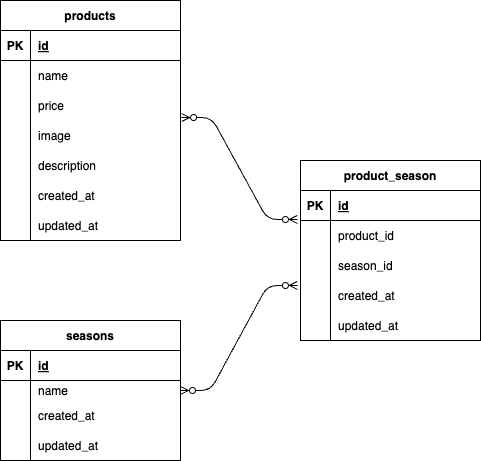

The diagram above was exported from draw.io. Its source (the exported page's mxGraphModel, read from the mxfile embedded in the PNG):
<mxGraphModel dx="521" dy="592" grid="1" gridSize="10" guides="1" tooltips="1" connect="1" arrows="1" fold="1" page="1" pageScale="1" pageWidth="827" pageHeight="1169" math="0" shadow="0">
  <root>
    <mxCell id="0" />
    <mxCell id="1" parent="0" />
    <mxCell id="2" value="products" style="shape=table;startSize=30;container=1;collapsible=1;childLayout=tableLayout;fixedRows=1;rowLines=0;fontStyle=1;align=center;resizeLast=1;" vertex="1" parent="1">
      <mxGeometry x="140" y="120" width="180" height="240" as="geometry" />
    </mxCell>
    <mxCell id="3" value="" style="shape=tableRow;horizontal=0;startSize=0;swimlaneHead=0;swimlaneBody=0;fillColor=none;collapsible=0;dropTarget=0;points=[[0,0.5],[1,0.5]];portConstraint=eastwest;top=0;left=0;right=0;bottom=1;" vertex="1" parent="2">
      <mxGeometry y="30" width="180" height="30" as="geometry" />
    </mxCell>
    <mxCell id="4" value="PK" style="shape=partialRectangle;connectable=0;fillColor=none;top=0;left=0;bottom=0;right=0;fontStyle=1;overflow=hidden;" vertex="1" parent="3">
      <mxGeometry width="30" height="30" as="geometry">
        <mxRectangle width="30" height="30" as="alternateBounds" />
      </mxGeometry>
    </mxCell>
    <mxCell id="5" value="id" style="shape=partialRectangle;connectable=0;fillColor=none;top=0;left=0;bottom=0;right=0;align=left;spacingLeft=6;fontStyle=5;overflow=hidden;" vertex="1" parent="3">
      <mxGeometry x="30" width="150" height="30" as="geometry">
        <mxRectangle width="150" height="30" as="alternateBounds" />
      </mxGeometry>
    </mxCell>
    <mxCell id="6" value="" style="shape=tableRow;horizontal=0;startSize=0;swimlaneHead=0;swimlaneBody=0;fillColor=none;collapsible=0;dropTarget=0;points=[[0,0.5],[1,0.5]];portConstraint=eastwest;top=0;left=0;right=0;bottom=0;" vertex="1" parent="2">
      <mxGeometry y="60" width="180" height="30" as="geometry" />
    </mxCell>
    <mxCell id="7" value="" style="shape=partialRectangle;connectable=0;fillColor=none;top=0;left=0;bottom=0;right=0;editable=1;overflow=hidden;" vertex="1" parent="6">
      <mxGeometry width="30" height="30" as="geometry">
        <mxRectangle width="30" height="30" as="alternateBounds" />
      </mxGeometry>
    </mxCell>
    <mxCell id="8" value="name" style="shape=partialRectangle;connectable=0;fillColor=none;top=0;left=0;bottom=0;right=0;align=left;spacingLeft=6;overflow=hidden;" vertex="1" parent="6">
      <mxGeometry x="30" width="150" height="30" as="geometry">
        <mxRectangle width="150" height="30" as="alternateBounds" />
      </mxGeometry>
    </mxCell>
    <mxCell id="9" value="" style="shape=tableRow;horizontal=0;startSize=0;swimlaneHead=0;swimlaneBody=0;fillColor=none;collapsible=0;dropTarget=0;points=[[0,0.5],[1,0.5]];portConstraint=eastwest;top=0;left=0;right=0;bottom=0;" vertex="1" parent="2">
      <mxGeometry y="90" width="180" height="30" as="geometry" />
    </mxCell>
    <mxCell id="10" value="" style="shape=partialRectangle;connectable=0;fillColor=none;top=0;left=0;bottom=0;right=0;editable=1;overflow=hidden;" vertex="1" parent="9">
      <mxGeometry width="30" height="30" as="geometry">
        <mxRectangle width="30" height="30" as="alternateBounds" />
      </mxGeometry>
    </mxCell>
    <mxCell id="11" value="price" style="shape=partialRectangle;connectable=0;fillColor=none;top=0;left=0;bottom=0;right=0;align=left;spacingLeft=6;overflow=hidden;" vertex="1" parent="9">
      <mxGeometry x="30" width="150" height="30" as="geometry">
        <mxRectangle width="150" height="30" as="alternateBounds" />
      </mxGeometry>
    </mxCell>
    <mxCell id="12" value="" style="shape=tableRow;horizontal=0;startSize=0;swimlaneHead=0;swimlaneBody=0;fillColor=none;collapsible=0;dropTarget=0;points=[[0,0.5],[1,0.5]];portConstraint=eastwest;top=0;left=0;right=0;bottom=0;" vertex="1" parent="2">
      <mxGeometry y="120" width="180" height="30" as="geometry" />
    </mxCell>
    <mxCell id="13" value="" style="shape=partialRectangle;connectable=0;fillColor=none;top=0;left=0;bottom=0;right=0;editable=1;overflow=hidden;" vertex="1" parent="12">
      <mxGeometry width="30" height="30" as="geometry">
        <mxRectangle width="30" height="30" as="alternateBounds" />
      </mxGeometry>
    </mxCell>
    <mxCell id="14" value="image" style="shape=partialRectangle;connectable=0;fillColor=none;top=0;left=0;bottom=0;right=0;align=left;spacingLeft=6;overflow=hidden;" vertex="1" parent="12">
      <mxGeometry x="30" width="150" height="30" as="geometry">
        <mxRectangle width="150" height="30" as="alternateBounds" />
      </mxGeometry>
    </mxCell>
    <mxCell id="41" style="shape=tableRow;horizontal=0;startSize=0;swimlaneHead=0;swimlaneBody=0;fillColor=none;collapsible=0;dropTarget=0;points=[[0,0.5],[1,0.5]];portConstraint=eastwest;top=0;left=0;right=0;bottom=0;" vertex="1" parent="2">
      <mxGeometry y="150" width="180" height="30" as="geometry" />
    </mxCell>
    <mxCell id="42" style="shape=partialRectangle;connectable=0;fillColor=none;top=0;left=0;bottom=0;right=0;editable=1;overflow=hidden;" vertex="1" parent="41">
      <mxGeometry width="30" height="30" as="geometry">
        <mxRectangle width="30" height="30" as="alternateBounds" />
      </mxGeometry>
    </mxCell>
    <mxCell id="43" value="description" style="shape=partialRectangle;connectable=0;fillColor=none;top=0;left=0;bottom=0;right=0;align=left;spacingLeft=6;overflow=hidden;" vertex="1" parent="41">
      <mxGeometry x="30" width="150" height="30" as="geometry">
        <mxRectangle width="150" height="30" as="alternateBounds" />
      </mxGeometry>
    </mxCell>
    <mxCell id="44" style="shape=tableRow;horizontal=0;startSize=0;swimlaneHead=0;swimlaneBody=0;fillColor=none;collapsible=0;dropTarget=0;points=[[0,0.5],[1,0.5]];portConstraint=eastwest;top=0;left=0;right=0;bottom=0;" vertex="1" parent="2">
      <mxGeometry y="180" width="180" height="30" as="geometry" />
    </mxCell>
    <mxCell id="45" style="shape=partialRectangle;connectable=0;fillColor=none;top=0;left=0;bottom=0;right=0;editable=1;overflow=hidden;" vertex="1" parent="44">
      <mxGeometry width="30" height="30" as="geometry">
        <mxRectangle width="30" height="30" as="alternateBounds" />
      </mxGeometry>
    </mxCell>
    <mxCell id="46" value="created_at" style="shape=partialRectangle;connectable=0;fillColor=none;top=0;left=0;bottom=0;right=0;align=left;spacingLeft=6;overflow=hidden;" vertex="1" parent="44">
      <mxGeometry x="30" width="150" height="30" as="geometry">
        <mxRectangle width="150" height="30" as="alternateBounds" />
      </mxGeometry>
    </mxCell>
    <mxCell id="47" style="shape=tableRow;horizontal=0;startSize=0;swimlaneHead=0;swimlaneBody=0;fillColor=none;collapsible=0;dropTarget=0;points=[[0,0.5],[1,0.5]];portConstraint=eastwest;top=0;left=0;right=0;bottom=0;" vertex="1" parent="2">
      <mxGeometry y="210" width="180" height="30" as="geometry" />
    </mxCell>
    <mxCell id="48" style="shape=partialRectangle;connectable=0;fillColor=none;top=0;left=0;bottom=0;right=0;editable=1;overflow=hidden;" vertex="1" parent="47">
      <mxGeometry width="30" height="30" as="geometry">
        <mxRectangle width="30" height="30" as="alternateBounds" />
      </mxGeometry>
    </mxCell>
    <mxCell id="49" value="updated_at" style="shape=partialRectangle;connectable=0;fillColor=none;top=0;left=0;bottom=0;right=0;align=left;spacingLeft=6;overflow=hidden;" vertex="1" parent="47">
      <mxGeometry x="30" width="150" height="30" as="geometry">
        <mxRectangle width="150" height="30" as="alternateBounds" />
      </mxGeometry>
    </mxCell>
    <mxCell id="15" value="seasons" style="shape=table;startSize=30;container=1;collapsible=1;childLayout=tableLayout;fixedRows=1;rowLines=0;fontStyle=1;align=center;resizeLast=1;" vertex="1" parent="1">
      <mxGeometry x="140" y="440" width="180" height="140" as="geometry" />
    </mxCell>
    <mxCell id="16" value="" style="shape=tableRow;horizontal=0;startSize=0;swimlaneHead=0;swimlaneBody=0;fillColor=none;collapsible=0;dropTarget=0;points=[[0,0.5],[1,0.5]];portConstraint=eastwest;top=0;left=0;right=0;bottom=1;" vertex="1" parent="15">
      <mxGeometry y="30" width="180" height="30" as="geometry" />
    </mxCell>
    <mxCell id="17" value="PK" style="shape=partialRectangle;connectable=0;fillColor=none;top=0;left=0;bottom=0;right=0;fontStyle=1;overflow=hidden;" vertex="1" parent="16">
      <mxGeometry width="30" height="30" as="geometry">
        <mxRectangle width="30" height="30" as="alternateBounds" />
      </mxGeometry>
    </mxCell>
    <mxCell id="18" value="id" style="shape=partialRectangle;connectable=0;fillColor=none;top=0;left=0;bottom=0;right=0;align=left;spacingLeft=6;fontStyle=5;overflow=hidden;" vertex="1" parent="16">
      <mxGeometry x="30" width="150" height="30" as="geometry">
        <mxRectangle width="150" height="30" as="alternateBounds" />
      </mxGeometry>
    </mxCell>
    <mxCell id="19" value="" style="shape=tableRow;horizontal=0;startSize=0;swimlaneHead=0;swimlaneBody=0;fillColor=none;collapsible=0;dropTarget=0;points=[[0,0.5],[1,0.5]];portConstraint=eastwest;top=0;left=0;right=0;bottom=0;" vertex="1" parent="15">
      <mxGeometry y="60" width="180" height="20" as="geometry" />
    </mxCell>
    <mxCell id="20" value="" style="shape=partialRectangle;connectable=0;fillColor=none;top=0;left=0;bottom=0;right=0;editable=1;overflow=hidden;" vertex="1" parent="19">
      <mxGeometry width="30" height="20" as="geometry">
        <mxRectangle width="30" height="20" as="alternateBounds" />
      </mxGeometry>
    </mxCell>
    <mxCell id="21" value="name" style="shape=partialRectangle;connectable=0;fillColor=none;top=0;left=0;bottom=0;right=0;align=left;spacingLeft=6;overflow=hidden;" vertex="1" parent="19">
      <mxGeometry x="30" width="150" height="20" as="geometry">
        <mxRectangle width="150" height="20" as="alternateBounds" />
      </mxGeometry>
    </mxCell>
    <mxCell id="22" value="" style="shape=tableRow;horizontal=0;startSize=0;swimlaneHead=0;swimlaneBody=0;fillColor=none;collapsible=0;dropTarget=0;points=[[0,0.5],[1,0.5]];portConstraint=eastwest;top=0;left=0;right=0;bottom=0;" vertex="1" parent="15">
      <mxGeometry y="80" width="180" height="30" as="geometry" />
    </mxCell>
    <mxCell id="23" value="" style="shape=partialRectangle;connectable=0;fillColor=none;top=0;left=0;bottom=0;right=0;editable=1;overflow=hidden;" vertex="1" parent="22">
      <mxGeometry width="30" height="30" as="geometry">
        <mxRectangle width="30" height="30" as="alternateBounds" />
      </mxGeometry>
    </mxCell>
    <mxCell id="24" value="created_at" style="shape=partialRectangle;connectable=0;fillColor=none;top=0;left=0;bottom=0;right=0;align=left;spacingLeft=6;overflow=hidden;" vertex="1" parent="22">
      <mxGeometry x="30" width="150" height="30" as="geometry">
        <mxRectangle width="150" height="30" as="alternateBounds" />
      </mxGeometry>
    </mxCell>
    <mxCell id="25" value="" style="shape=tableRow;horizontal=0;startSize=0;swimlaneHead=0;swimlaneBody=0;fillColor=none;collapsible=0;dropTarget=0;points=[[0,0.5],[1,0.5]];portConstraint=eastwest;top=0;left=0;right=0;bottom=0;" vertex="1" parent="15">
      <mxGeometry y="110" width="180" height="30" as="geometry" />
    </mxCell>
    <mxCell id="26" value="" style="shape=partialRectangle;connectable=0;fillColor=none;top=0;left=0;bottom=0;right=0;editable=1;overflow=hidden;" vertex="1" parent="25">
      <mxGeometry width="30" height="30" as="geometry">
        <mxRectangle width="30" height="30" as="alternateBounds" />
      </mxGeometry>
    </mxCell>
    <mxCell id="27" value="updated_at" style="shape=partialRectangle;connectable=0;fillColor=none;top=0;left=0;bottom=0;right=0;align=left;spacingLeft=6;overflow=hidden;" vertex="1" parent="25">
      <mxGeometry x="30" width="150" height="30" as="geometry">
        <mxRectangle width="150" height="30" as="alternateBounds" />
      </mxGeometry>
    </mxCell>
    <mxCell id="28" value="product_season" style="shape=table;startSize=30;container=1;collapsible=1;childLayout=tableLayout;fixedRows=1;rowLines=0;fontStyle=1;align=center;resizeLast=1;" vertex="1" parent="1">
      <mxGeometry x="440" y="280" width="180" height="180" as="geometry" />
    </mxCell>
    <mxCell id="29" value="" style="shape=tableRow;horizontal=0;startSize=0;swimlaneHead=0;swimlaneBody=0;fillColor=none;collapsible=0;dropTarget=0;points=[[0,0.5],[1,0.5]];portConstraint=eastwest;top=0;left=0;right=0;bottom=1;" vertex="1" parent="28">
      <mxGeometry y="30" width="180" height="30" as="geometry" />
    </mxCell>
    <mxCell id="30" value="PK" style="shape=partialRectangle;connectable=0;fillColor=none;top=0;left=0;bottom=0;right=0;fontStyle=1;overflow=hidden;" vertex="1" parent="29">
      <mxGeometry width="30" height="30" as="geometry">
        <mxRectangle width="30" height="30" as="alternateBounds" />
      </mxGeometry>
    </mxCell>
    <mxCell id="31" value="id" style="shape=partialRectangle;connectable=0;fillColor=none;top=0;left=0;bottom=0;right=0;align=left;spacingLeft=6;fontStyle=5;overflow=hidden;" vertex="1" parent="29">
      <mxGeometry x="30" width="150" height="30" as="geometry">
        <mxRectangle width="150" height="30" as="alternateBounds" />
      </mxGeometry>
    </mxCell>
    <mxCell id="32" value="" style="shape=tableRow;horizontal=0;startSize=0;swimlaneHead=0;swimlaneBody=0;fillColor=none;collapsible=0;dropTarget=0;points=[[0,0.5],[1,0.5]];portConstraint=eastwest;top=0;left=0;right=0;bottom=0;" vertex="1" parent="28">
      <mxGeometry y="60" width="180" height="30" as="geometry" />
    </mxCell>
    <mxCell id="33" value="" style="shape=partialRectangle;connectable=0;fillColor=none;top=0;left=0;bottom=0;right=0;editable=1;overflow=hidden;" vertex="1" parent="32">
      <mxGeometry width="30" height="30" as="geometry">
        <mxRectangle width="30" height="30" as="alternateBounds" />
      </mxGeometry>
    </mxCell>
    <mxCell id="34" value="product_id" style="shape=partialRectangle;connectable=0;fillColor=none;top=0;left=0;bottom=0;right=0;align=left;spacingLeft=6;overflow=hidden;" vertex="1" parent="32">
      <mxGeometry x="30" width="150" height="30" as="geometry">
        <mxRectangle width="150" height="30" as="alternateBounds" />
      </mxGeometry>
    </mxCell>
    <mxCell id="35" value="" style="shape=tableRow;horizontal=0;startSize=0;swimlaneHead=0;swimlaneBody=0;fillColor=none;collapsible=0;dropTarget=0;points=[[0,0.5],[1,0.5]];portConstraint=eastwest;top=0;left=0;right=0;bottom=0;" vertex="1" parent="28">
      <mxGeometry y="90" width="180" height="30" as="geometry" />
    </mxCell>
    <mxCell id="36" value="" style="shape=partialRectangle;connectable=0;fillColor=none;top=0;left=0;bottom=0;right=0;editable=1;overflow=hidden;" vertex="1" parent="35">
      <mxGeometry width="30" height="30" as="geometry">
        <mxRectangle width="30" height="30" as="alternateBounds" />
      </mxGeometry>
    </mxCell>
    <mxCell id="37" value="season_id" style="shape=partialRectangle;connectable=0;fillColor=none;top=0;left=0;bottom=0;right=0;align=left;spacingLeft=6;overflow=hidden;" vertex="1" parent="35">
      <mxGeometry x="30" width="150" height="30" as="geometry">
        <mxRectangle width="150" height="30" as="alternateBounds" />
      </mxGeometry>
    </mxCell>
    <mxCell id="38" value="" style="shape=tableRow;horizontal=0;startSize=0;swimlaneHead=0;swimlaneBody=0;fillColor=none;collapsible=0;dropTarget=0;points=[[0,0.5],[1,0.5]];portConstraint=eastwest;top=0;left=0;right=0;bottom=0;" vertex="1" parent="28">
      <mxGeometry y="120" width="180" height="30" as="geometry" />
    </mxCell>
    <mxCell id="39" value="" style="shape=partialRectangle;connectable=0;fillColor=none;top=0;left=0;bottom=0;right=0;editable=1;overflow=hidden;" vertex="1" parent="38">
      <mxGeometry width="30" height="30" as="geometry">
        <mxRectangle width="30" height="30" as="alternateBounds" />
      </mxGeometry>
    </mxCell>
    <mxCell id="40" value="created_at" style="shape=partialRectangle;connectable=0;fillColor=none;top=0;left=0;bottom=0;right=0;align=left;spacingLeft=6;overflow=hidden;" vertex="1" parent="38">
      <mxGeometry x="30" width="150" height="30" as="geometry">
        <mxRectangle width="150" height="30" as="alternateBounds" />
      </mxGeometry>
    </mxCell>
    <mxCell id="50" style="shape=tableRow;horizontal=0;startSize=0;swimlaneHead=0;swimlaneBody=0;fillColor=none;collapsible=0;dropTarget=0;points=[[0,0.5],[1,0.5]];portConstraint=eastwest;top=0;left=0;right=0;bottom=0;" vertex="1" parent="28">
      <mxGeometry y="150" width="180" height="30" as="geometry" />
    </mxCell>
    <mxCell id="51" style="shape=partialRectangle;connectable=0;fillColor=none;top=0;left=0;bottom=0;right=0;editable=1;overflow=hidden;" vertex="1" parent="50">
      <mxGeometry width="30" height="30" as="geometry">
        <mxRectangle width="30" height="30" as="alternateBounds" />
      </mxGeometry>
    </mxCell>
    <mxCell id="52" value="updated_at" style="shape=partialRectangle;connectable=0;fillColor=none;top=0;left=0;bottom=0;right=0;align=left;spacingLeft=6;overflow=hidden;" vertex="1" parent="50">
      <mxGeometry x="30" width="150" height="30" as="geometry">
        <mxRectangle width="150" height="30" as="alternateBounds" />
      </mxGeometry>
    </mxCell>
    <mxCell id="54" value="" style="edgeStyle=entityRelationEdgeStyle;fontSize=12;html=1;endArrow=ERzeroToMany;endFill=1;startArrow=ERzeroToMany;exitX=1.006;exitY=-0.1;exitDx=0;exitDy=0;exitPerimeter=0;entryX=-0.017;entryY=0.967;entryDx=0;entryDy=0;entryPerimeter=0;" edge="1" parent="1" source="12" target="29">
      <mxGeometry width="100" height="100" relative="1" as="geometry">
        <mxPoint x="330" y="420" as="sourcePoint" />
        <mxPoint x="430" y="320" as="targetPoint" />
      </mxGeometry>
    </mxCell>
    <mxCell id="55" value="" style="edgeStyle=entityRelationEdgeStyle;fontSize=12;html=1;endArrow=ERzeroToMany;endFill=1;startArrow=ERzeroToMany;entryX=-0.017;entryY=0.167;entryDx=0;entryDy=0;entryPerimeter=0;" edge="1" parent="1" target="38">
      <mxGeometry width="100" height="100" relative="1" as="geometry">
        <mxPoint x="320" y="510" as="sourcePoint" />
        <mxPoint x="420" y="410" as="targetPoint" />
      </mxGeometry>
    </mxCell>
  </root>
</mxGraphModel>